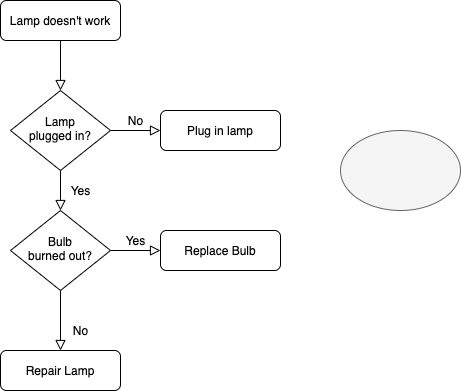

The diagram above was exported from draw.io. Its source (the exported page's mxGraphModel, read from the mxfile embedded in the PNG):
<mxGraphModel dx="932" dy="599" grid="1" gridSize="10" guides="1" tooltips="1" connect="1" arrows="1" fold="1" page="1" pageScale="1" pageWidth="827" pageHeight="1169" math="0" shadow="0">
  <root>
    <mxCell id="WIyWlLk6GJQsqaUBKTNV-0" />
    <mxCell id="WIyWlLk6GJQsqaUBKTNV-1" parent="WIyWlLk6GJQsqaUBKTNV-0" />
    <mxCell id="WIyWlLk6GJQsqaUBKTNV-2" value="" style="rounded=0;html=1;jettySize=auto;orthogonalLoop=1;fontSize=11;endArrow=block;endFill=0;endSize=8;strokeWidth=1;shadow=0;labelBackgroundColor=none;edgeStyle=orthogonalEdgeStyle;" parent="WIyWlLk6GJQsqaUBKTNV-1" source="WIyWlLk6GJQsqaUBKTNV-3" target="WIyWlLk6GJQsqaUBKTNV-6" edge="1">
      <mxGeometry relative="1" as="geometry" />
    </mxCell>
    <mxCell id="WIyWlLk6GJQsqaUBKTNV-3" value="Lamp doesn't work" style="rounded=1;whiteSpace=wrap;html=1;fontSize=12;glass=0;strokeWidth=1;shadow=0;" parent="WIyWlLk6GJQsqaUBKTNV-1" vertex="1">
      <mxGeometry x="160" y="80" width="120" height="40" as="geometry" />
    </mxCell>
    <mxCell id="WIyWlLk6GJQsqaUBKTNV-4" value="Yes" style="rounded=0;html=1;jettySize=auto;orthogonalLoop=1;fontSize=11;endArrow=block;endFill=0;endSize=8;strokeWidth=1;shadow=0;labelBackgroundColor=none;edgeStyle=orthogonalEdgeStyle;" parent="WIyWlLk6GJQsqaUBKTNV-1" source="WIyWlLk6GJQsqaUBKTNV-6" target="WIyWlLk6GJQsqaUBKTNV-10" edge="1">
      <mxGeometry y="20" relative="1" as="geometry">
        <mxPoint as="offset" />
      </mxGeometry>
    </mxCell>
    <mxCell id="WIyWlLk6GJQsqaUBKTNV-5" value="No" style="edgeStyle=orthogonalEdgeStyle;rounded=0;html=1;jettySize=auto;orthogonalLoop=1;fontSize=11;endArrow=block;endFill=0;endSize=8;strokeWidth=1;shadow=0;labelBackgroundColor=none;" parent="WIyWlLk6GJQsqaUBKTNV-1" source="WIyWlLk6GJQsqaUBKTNV-6" target="WIyWlLk6GJQsqaUBKTNV-7" edge="1">
      <mxGeometry y="10" relative="1" as="geometry">
        <mxPoint as="offset" />
      </mxGeometry>
    </mxCell>
    <mxCell id="WIyWlLk6GJQsqaUBKTNV-6" value="Lamp&lt;br&gt;plugged in?" style="rhombus;whiteSpace=wrap;html=1;shadow=0;fontFamily=Helvetica;fontSize=12;align=center;strokeWidth=1;spacing=6;spacingTop=-4;" parent="WIyWlLk6GJQsqaUBKTNV-1" vertex="1">
      <mxGeometry x="170" y="170" width="100" height="80" as="geometry" />
    </mxCell>
    <mxCell id="WIyWlLk6GJQsqaUBKTNV-7" value="Plug in lamp" style="rounded=1;whiteSpace=wrap;html=1;fontSize=12;glass=0;strokeWidth=1;shadow=0;" parent="WIyWlLk6GJQsqaUBKTNV-1" vertex="1">
      <mxGeometry x="320" y="190" width="120" height="40" as="geometry" />
    </mxCell>
    <mxCell id="WIyWlLk6GJQsqaUBKTNV-8" value="No" style="rounded=0;html=1;jettySize=auto;orthogonalLoop=1;fontSize=11;endArrow=block;endFill=0;endSize=8;strokeWidth=1;shadow=0;labelBackgroundColor=none;edgeStyle=orthogonalEdgeStyle;" parent="WIyWlLk6GJQsqaUBKTNV-1" source="WIyWlLk6GJQsqaUBKTNV-10" target="WIyWlLk6GJQsqaUBKTNV-11" edge="1">
      <mxGeometry x="0.3333" y="20" relative="1" as="geometry">
        <mxPoint as="offset" />
      </mxGeometry>
    </mxCell>
    <mxCell id="WIyWlLk6GJQsqaUBKTNV-9" value="Yes" style="edgeStyle=orthogonalEdgeStyle;rounded=0;html=1;jettySize=auto;orthogonalLoop=1;fontSize=11;endArrow=block;endFill=0;endSize=8;strokeWidth=1;shadow=0;labelBackgroundColor=none;" parent="WIyWlLk6GJQsqaUBKTNV-1" source="WIyWlLk6GJQsqaUBKTNV-10" target="WIyWlLk6GJQsqaUBKTNV-12" edge="1">
      <mxGeometry y="10" relative="1" as="geometry">
        <mxPoint as="offset" />
      </mxGeometry>
    </mxCell>
    <mxCell id="WIyWlLk6GJQsqaUBKTNV-10" value="Bulb&lt;br&gt;burned out?" style="rhombus;whiteSpace=wrap;html=1;shadow=0;fontFamily=Helvetica;fontSize=12;align=center;strokeWidth=1;spacing=6;spacingTop=-4;" parent="WIyWlLk6GJQsqaUBKTNV-1" vertex="1">
      <mxGeometry x="170" y="290" width="100" height="80" as="geometry" />
    </mxCell>
    <mxCell id="WIyWlLk6GJQsqaUBKTNV-11" value="Repair Lamp" style="rounded=1;whiteSpace=wrap;html=1;fontSize=12;glass=0;strokeWidth=1;shadow=0;" parent="WIyWlLk6GJQsqaUBKTNV-1" vertex="1">
      <mxGeometry x="160" y="430" width="120" height="40" as="geometry" />
    </mxCell>
    <mxCell id="WIyWlLk6GJQsqaUBKTNV-12" value="Replace Bulb" style="rounded=1;whiteSpace=wrap;html=1;fontSize=12;glass=0;strokeWidth=1;shadow=0;" parent="WIyWlLk6GJQsqaUBKTNV-1" vertex="1">
      <mxGeometry x="320" y="310" width="120" height="40" as="geometry" />
    </mxCell>
    <mxCell id="N7f3vwyauwu4LHRYtHjW-0" value="" style="ellipse;whiteSpace=wrap;html=1;fillColor=#f5f5f5;strokeColor=#666666;fontColor=#333333;" vertex="1" parent="WIyWlLk6GJQsqaUBKTNV-1">
      <mxGeometry x="500" y="210" width="120" height="80" as="geometry" />
    </mxCell>
  </root>
</mxGraphModel>